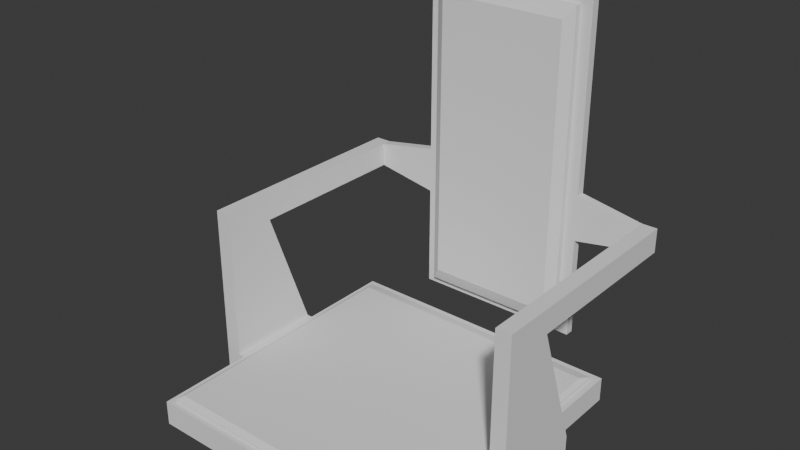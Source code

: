 # Source: seat1.blend  (saved by Blender 5.0.119; exported with 4.5.12 LTS)
import bpy
from mathutils import Matrix  # noqa: F401  (used for matrix-valued properties, if any)

bpy.ops.wm.read_factory_settings(use_empty=True)
scene = bpy.context.scene
scene.name = 'Scene'

# ---- world
world_world = bpy.data.worlds.new('World'); scene.world = world_world
world_world.use_nodes = True; world_world.node_tree.nodes.clear()
_N = world_world.node_tree.nodes; _L = world_world.node_tree.links
n0 = _N.new('ShaderNodeOutputWorld'); n0.name = 'World Output'; n0.location = (200, 100)
n1 = _N.new('ShaderNodeBackground'); n1.name = 'Background'; n1.location = (-200, 100)
n1.inputs[0].default_value = (0.05088, 0.05088, 0.05088, 1.0)
_L.new(n1.outputs[0], n0.inputs[0])
n0.is_active_output = True
world_world.color = (0.05088, 0.05088, 0.05088)
world_world.sun_shadow_jitter_overblur = 0.0

# ---- meshes
me_cube = bpy.data.meshes.new('Cube')
me_cube.from_pydata([(0.7254, -0.2321, 0.5549), (0.8003, -0.2321, 0.5549), (0.7254, 0.01365, 0.5549), (0.8003, 0.01365, 0.5549), (0.6964, -0.6964, -0.1849), (0.6964, -0.6964, -0.06546), (0.6964, 0.6964, -0.1849), (0.6964, 0.6964, -0.06546), (0.8003, 0.2321, -0.1849), (0.8003, 0.2321, -0.06546), (0.8003, -0.2321, -0.1849), (0.8003, -0.2321, -0.06546), (0.6964, -0.2321, -0.1849), (0.6964, 0.2321, -0.1849), (0.6964, 0.2321, -0.06546), (0.6964, -0.2321, -0.06546), (0.7254, -0.2321, -0.06546), (0.7254, 0.2321, -0.06546), (0.7254, 0.2321, -0.1849), (0.7254, -0.2321, -0.1849), (0.0, 0.6964, -0.1849), (0.0, 0.6964, -0.06546), (0.0, -0.6964, -0.1849), (0.0, -0.6964, -0.06546), (0.6383, 0.2321, -0.03492), (0.0, 0.5952, -0.03492), (0.0, 0.2321, -0.1849), (0.0, -0.2321, -0.1849), (0.8003, 0.01365, 0.6728), (0.7254, 0.01365, 0.6728), (0.7254, -0.2321, 0.6728), (0.8003, -0.2321, 0.6728), (0.8003, 0.8298, 0.5549), (0.7254, 0.8298, 0.5549), (0.8003, 0.8298, 0.6728), (0.7254, 0.8298, 0.6728), (0.8003, 0.8717, 0.5549), (0.7254, 0.8717, 0.5549), (0.8003, 0.8717, 0.6728), (0.7254, 0.8717, 0.6728), (0.4203, 0.8298, 0.727), (0.4203, 0.8298, 0.5006), (0.4203, 0.8717, 0.727), (0.4203, 0.8717, 0.5006), (0.4203, 0.8298, 1.658), (0.4203, 0.8298, -0.00707), (0.4203, 0.8717, 1.658), (0.4203, 0.8717, -0.00707), (0.0, 0.8298, 1.658), (0.0, 0.8298, -0.00707), (0.0, 0.8717, 1.658), (0.0, 0.8717, -0.00707), (0.0, 0.8298, 1.596), (0.0, 0.8298, 0.04003), (0.3624, 0.8298, 0.04002), (0.3624, 0.8298, 1.597), (0.0, 0.797, 1.596), (0.0, 0.797, 0.04003), (0.3624, 0.797, 0.04002), (0.3624, 0.797, 1.597), (0.0, 0.6535, -0.06546), (0.6607, -0.2321, -0.06546), (0.0, -0.6704, -0.06546), (0.6607, 0.2321, -0.06546), (0.6607, 0.6535, -0.06546), (0.6607, -0.6704, -0.06546), (0.0, 0.2321, -0.03492), (0.0, -0.2321, -0.03492), (0.0, 0.6535, -0.05072), (0.6607, -0.2321, -0.05072), (0.0, -0.6704, -0.05072), (0.6607, 0.2321, -0.05072), (0.6607, 0.6535, -0.05072), (0.6607, -0.6704, -0.05072), (0.0, -0.6421, -0.03492), (0.6383, -0.2321, -0.03492), (0.6383, 0.5952, -0.03492), (0.6383, -0.6421, -0.03492), (0.0, 0.7656, 1.536), (0.0, 0.7656, 0.1127), (0.3151, 0.7656, 0.1127), (0.315, 0.7656, 1.536)], [], [(19, 18, 8, 10), (20, 21, 7, 6), (12, 15, 5, 4), (9, 17, 2, 3), (27, 12, 4, 22), (2, 0, 30, 29), (8, 9, 11, 10), (12, 13, 18, 19), (20, 6, 13, 26), (26, 13, 12, 27), (6, 7, 14, 13), (14, 15, 16, 17), (11, 9, 3, 1), (13, 14, 17, 18), (17, 16, 0, 2), (15, 12, 19, 16), (16, 19, 10, 11), (14, 63, 61, 15), (7, 21, 60, 64, 63, 14), (15, 61, 65, 62, 23, 5), (16, 11, 1, 0), (4, 5, 23, 22), (18, 17, 9, 8), (29, 30, 31, 28), (29, 28, 34, 35), (1, 3, 28, 31), (0, 1, 31, 30), (34, 32, 36, 38), (2, 29, 35, 33), (3, 2, 33, 32), (28, 3, 32, 34), (36, 37, 39, 38), (35, 34, 38, 39), (35, 39, 42, 40), (32, 33, 37, 36), (41, 40, 44, 45), (39, 37, 43, 42), (37, 33, 41, 43), (33, 35, 40, 41), (47, 45, 49, 51), (43, 41, 45, 47), (42, 43, 47, 46), (40, 42, 46, 44), (46, 47, 51, 50), (44, 46, 50, 48), (45, 44, 48, 52, 55, 54, 53, 49), (81, 59, 56, 78), (54, 55, 59, 58), (55, 52, 56, 59), (53, 54, 58, 57), (61, 63, 71, 69), (64, 60, 68, 72), (65, 61, 69, 73), (72, 68, 25, 76), (73, 69, 75, 77), (69, 71, 24, 75), (62, 65, 73, 70), (63, 64, 72, 71), (75, 24, 66, 67), (24, 76, 25, 66), (74, 77, 75, 67), (79, 80, 81, 78), (58, 59, 81, 80), (57, 58, 80, 79), (71, 72, 76, 24), (70, 73, 77, 74)])
_uv = me_cube.uv_layers.new(name='UVMap')
_uv.uv.foreach_set('vector', [0.375, 0.6667, 0.375, 0.5833, 0.375, 0.5833, 0.375, 0.6667, 0.375, 0.375, 0.625, 0.375, 0.625, 0.5, 0.375, 0.5, 0.375, 0.6667, 0.625, 0.6667, 0.625, 0.75, 0.375, 0.75, 0.625, 0.5833, 0.625, 0.5833, 0.625, 0.5833, 0.625, 0.5833, 0.25, 0.6667, 0.375, 0.6667, 0.375, 0.75, 0.25, 0.75, 0.625, 0.5833, 0.625, 0.6667, 0.625, 0.6667, 0.625, 0.5833, 0.375, 0.5833, 0.625, 0.5833, 0.625, 0.6667, 0.375, 0.6667, 0.375, 0.6667, 0.375, 0.5833, 0.375, 0.5833, 0.375, 0.6667, 0.25, 0.5, 0.375, 0.5, 0.375, 0.5833, 0.25, 0.5833, 0.25, 0.5833, 0.375, 0.5833, 0.375, 0.6667, 0.25, 0.6667, 0.375, 0.5, 0.625, 0.5, 0.625, 0.5833, 0.375, 0.5833, 0.625, 0.5833, 0.625, 0.6667, 0.625, 0.6667, 0.625, 0.5833, 0.625, 0.6667, 0.625, 0.5833, 0.625, 0.5833, 0.625, 0.6667, 0.375, 0.5833, 0.625, 0.5833, 0.625, 0.5833, 0.375, 0.5833, 0.625, 0.5833, 0.625, 0.6667, 0.625, 0.6667, 0.625, 0.5833, 0.625, 0.6667, 0.375, 0.6667, 0.375, 0.6667, 0.625, 0.6667, 0.625, 0.6667, 0.375, 0.6667, 0.375, 0.6667, 0.625, 0.6667, 0.625, 0.5833, 0.6314, 0.5833, 0.6314, 0.6667, 0.625, 0.6667, 0.625, 0.5, 0.75, 0.5, 0.75, 0.5077, 0.6314, 0.5077, 0.6314, 0.5833, 0.625, 0.5833, 0.625, 0.6667, 0.6314, 0.6667, 0.6314, 0.7453, 0.75, 0.7453, 0.75, 0.75, 0.625, 0.75, 0.625, 0.6667, 0.625, 0.6667, 0.625, 0.6667, 0.625, 0.6667, 0.375, 0.75, 0.625, 0.75, 0.625, 0.875, 0.375, 0.875, 0.375, 0.5833, 0.625, 0.5833, 0.625, 0.5833, 0.375, 0.5833, 0.625, 0.5833, 0.625, 0.6667, 0.625, 0.6667, 0.625, 0.5833, 0.625, 0.5833, 0.625, 0.5833, 0.625, 0.5833, 0.625, 0.5833, 0.625, 0.6667, 0.625, 0.5833, 0.625, 0.5833, 0.625, 0.6667, 0.625, 0.6667, 0.625, 0.6667, 0.625, 0.6667, 0.625, 0.6667, 0.625, 0.5833, 0.625, 0.5833, 0.625, 0.5833, 0.625, 0.5833, 0.625, 0.5833, 0.625, 0.5833, 0.625, 0.5833, 0.625, 0.5833, 0.625, 0.5833, 0.625, 0.5833, 0.625, 0.5833, 0.625, 0.5833, 0.625, 0.5833, 0.625, 0.5833, 0.625, 0.5833, 0.625, 0.5833, 0.625, 0.5833, 0.625, 0.5833, 0.625, 0.5833, 0.625, 0.5833, 0.625, 0.5833, 0.625, 0.5833, 0.625, 0.5833, 0.625, 0.5833, 0.625, 0.5833, 0.625, 0.5833, 0.625, 0.5833, 0.625, 0.5833, 0.625, 0.5833, 0.625, 0.5833, 0.625, 0.5833, 0.625, 0.5833, 0.625, 0.5833, 0.625, 0.5833, 0.625, 0.5833, 0.625, 0.5833, 0.625, 0.5833, 0.625, 0.5833, 0.625, 0.5833, 0.625, 0.5833, 0.625, 0.5833, 0.625, 0.5833, 0.625, 0.5833, 0.625, 0.5833, 0.625, 0.5833, 0.625, 0.5833, 0.625, 0.5833, 0.625, 0.5833, 0.625, 0.5833, 0.625, 0.5833, 0.625, 0.5833, 0.625, 0.5833, 0.625, 0.5833, 0.625, 0.5833, 0.625, 0.5833, 0.625, 0.5833, 0.625, 0.5833, 0.625, 0.5833, 0.625, 0.5833, 0.625, 0.5833, 0.625, 0.5833, 0.625, 0.5833, 0.625, 0.5833, 0.625, 0.5833, 0.625, 0.5833, 0.625, 0.5833, 0.625, 0.5833, 0.625, 0.5833, 0.625, 0.5833, 0.625, 0.5833, 0.625, 0.5833, 0.625, 0.5833, 0.625, 0.5833, 0.625, 0.5833, 0.625, 0.5833, 0.625, 0.5833, 0.625, 0.5833, 0.625, 0.5833, 0.625, 0.5833, 0.625, 0.5833, 0.625, 0.5833, 0.625, 0.5833, 0.625, 0.5833, 0.625, 0.5833, 0.625, 0.5833, 0.625, 0.5833, 0.625, 0.5833, 0.625, 0.5833, 0.625, 0.5833, 0.625, 0.5833, 0.625, 0.5833, 0.625, 0.5833, 0.625, 0.5833, 0.625, 0.5833, 0.625, 0.5833, 0.625, 0.5833, 0.6314, 0.6667, 0.6314, 0.5833, 0.6314, 0.5833, 0.6314, 0.6667, 0.6314, 0.5077, 0.75, 0.5077, 0.75, 0.5077, 0.6314, 0.5077, 0.6314, 0.7453, 0.6314, 0.6667, 0.6314, 0.6667, 0.6314, 0.7453, 0.6314, 0.5077, 0.75, 0.5077, 0.75, 0.5182, 0.6354, 0.5182, 0.6314, 0.7453, 0.6314, 0.6667, 0.6354, 0.6667, 0.6354, 0.7403, 0.6314, 0.6667, 0.6314, 0.5833, 0.6354, 0.5833, 0.6354, 0.6667, 0.75, 0.7453, 0.6314, 0.7453, 0.6314, 0.7453, 0.75, 0.7453, 0.6314, 0.5833, 0.6314, 0.5077, 0.6314, 0.5077, 0.6314, 0.5833, 0.6354, 0.6667, 0.6354, 0.5833, 0.75, 0.5833, 0.75, 0.6667, 0.6354, 0.5833, 0.6354, 0.5182, 0.75, 0.5182, 0.75, 0.5833, 0.75, 0.7403, 0.6354, 0.7403, 0.6354, 0.6667, 0.75, 0.6667, 0.625, 0.5833, 0.625, 0.5833, 0.625, 0.5833, 0.625, 0.5833, 0.625, 0.5833, 0.625, 0.5833, 0.625, 0.5833, 0.625, 0.5833, 0.625, 0.5833, 0.625, 0.5833, 0.625, 0.5833, 0.625, 0.5833, 0.6314, 0.5833, 0.6314, 0.5077, 0.6354, 0.5182, 0.6354, 0.5833, 0.75, 0.7453, 0.6314, 0.7453, 0.6354, 0.7403, 0.75, 0.7403])
me_cube.update()

# ---- objects
ob_cube = bpy.data.objects.new('Cube', me_cube)

# ---- transforms, parenting, visibility, modifiers, constraints
ob_cube.location = (0.0, 0.0, 0.0)
_m = ob_cube.modifiers.new('Mirror', 'MIRROR')
_m.use_clip = True

# ---- collection membership
scene.collection.objects.link(ob_cube)

# ---- scene / render settings (as saved in the file)
scene.frame_start = 1; scene.frame_end = 250; scene.frame_set(1)
scene.render.engine = 'BLENDER_EEVEE_NEXT'
scene.render.bake_bias = 0.0
scene.render.bake_samples = 0
bpy.context.view_layer.update()

# ---- added for rendering (the .blend has no active camera and no usable light): camera, sun
cam_auto = bpy.data.cameras.new('AutoCamera')
cam_auto.lens = 50.0
cam_auto.sensor_width = 36.0
cam_auto.clip_end = 1000.0
ob_auto_camera = bpy.data.objects.new('AutoCamera', cam_auto)
scene.collection.objects.link(ob_auto_camera)
ob_auto_camera.location = (2.68452, -3.13375, 2.88433)
ob_auto_camera.rotation_euler = (1.09748, -7.21219e-08, 0.694738)
scene.camera = ob_auto_camera
light_auto_sun = bpy.data.lights.new('AutoSun', 'SUN')
light_auto_sun.energy = 3.0
light_auto_sun.angle = 0.0523599
ob_auto_sun = bpy.data.objects.new('AutoSun', light_auto_sun)
scene.collection.objects.link(ob_auto_sun)
ob_auto_sun.rotation_euler = (0.872665, 0.174533, 0.523599)
bpy.context.view_layer.update()
